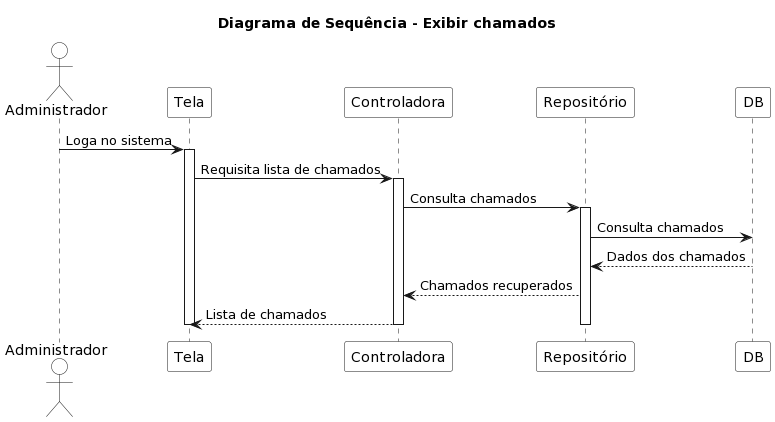

The diagram above was rendered by PlantUML. Its source (embedded in the PNG):
@startuml
title **Diagrama de Sequência - Exibir chamados**

skinparam actor {
    BackgroundColor white
}

skinparam participant {
    BackgroundColor white
}

actor Administrador
participant Tela as UI
participant Controladora
participant Repositório
participant DB

Administrador -> UI: Loga no sistema
activate UI
UI -> Controladora: Requisita lista de chamados
activate Controladora
Controladora -> Repositório: Consulta chamados
activate Repositório
Repositório -> DB: Consulta chamados
DB --> Repositório: Dados dos chamados
Repositório --> Controladora: Chamados recuperados
Controladora --> UI: Lista de chamados
deactivate Controladora
deactivate Repositório
deactivate UI
@enduml